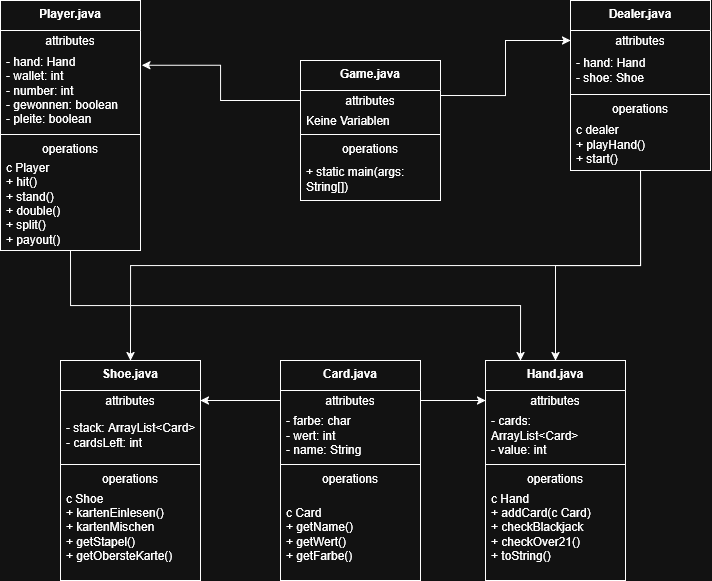

The diagram above was exported from draw.io. Its source (the exported page's mxGraphModel, read from the mxfile embedded in the PNG):
<mxGraphModel dx="1191" dy="768" grid="1" gridSize="10" guides="1" tooltips="1" connect="1" arrows="1" fold="1" page="1" pageScale="1" pageWidth="1169" pageHeight="827" math="0" shadow="0">
  <root>
    <mxCell id="0" />
    <mxCell id="1" parent="0" />
    <mxCell id="u9zOTTbkkFLkfkfX2EOv-14" edge="1" parent="1" source="fYPllT--9_mZbfeaHE1c-1" style="edgeStyle=orthogonalEdgeStyle;rounded=0;orthogonalLoop=1;jettySize=auto;html=1;exitX=1;exitY=0.25;exitDx=0;exitDy=0;entryX=0;entryY=0.5;entryDx=0;entryDy=0;" target="fYPllT--9_mZbfeaHE1c-11">
      <mxGeometry relative="1" as="geometry" />
    </mxCell>
    <mxCell id="fYPllT--9_mZbfeaHE1c-1" parent="1" style="swimlane;fontStyle=0;align=center;verticalAlign=top;childLayout=stackLayout;horizontal=1;startSize=30;horizontalStack=0;resizeParent=1;resizeParentMax=0;resizeLast=0;collapsible=0;marginBottom=0;html=1;whiteSpace=wrap;" value="&lt;div&gt;&lt;b&gt;Game.java&lt;/b&gt;&lt;/div&gt;" vertex="1">
      <mxGeometry height="140" width="140" x="330" y="180" as="geometry" />
    </mxCell>
    <mxCell id="fYPllT--9_mZbfeaHE1c-2" parent="fYPllT--9_mZbfeaHE1c-1" style="text;html=1;strokeColor=none;fillColor=none;align=center;verticalAlign=middle;spacingLeft=4;spacingRight=4;overflow=hidden;rotatable=0;points=[[0,0.5],[1,0.5]];portConstraint=eastwest;whiteSpace=wrap;" value="attributes" vertex="1">
      <mxGeometry height="20" width="140" y="30" as="geometry" />
    </mxCell>
    <mxCell id="fYPllT--9_mZbfeaHE1c-3" parent="fYPllT--9_mZbfeaHE1c-1" style="text;html=1;strokeColor=none;fillColor=none;align=left;verticalAlign=middle;spacingLeft=4;spacingRight=4;overflow=hidden;rotatable=0;points=[[0,0.5],[1,0.5]];portConstraint=eastwest;whiteSpace=wrap;" value="Keine Variablen" vertex="1">
      <mxGeometry height="20" width="140" y="50" as="geometry" />
    </mxCell>
    <mxCell id="fYPllT--9_mZbfeaHE1c-6" parent="fYPllT--9_mZbfeaHE1c-1" style="line;strokeWidth=1;fillColor=none;align=left;verticalAlign=middle;spacingTop=-1;spacingLeft=3;spacingRight=3;rotatable=0;labelPosition=right;points=[];portConstraint=eastwest;" value="" vertex="1">
      <mxGeometry height="8" width="140" y="70" as="geometry" />
    </mxCell>
    <mxCell id="fYPllT--9_mZbfeaHE1c-7" parent="fYPllT--9_mZbfeaHE1c-1" style="text;html=1;strokeColor=none;fillColor=none;align=center;verticalAlign=middle;spacingLeft=4;spacingRight=4;overflow=hidden;rotatable=0;points=[[0,0.5],[1,0.5]];portConstraint=eastwest;whiteSpace=wrap;" value="operations" vertex="1">
      <mxGeometry height="20" width="140" y="78" as="geometry" />
    </mxCell>
    <mxCell id="fYPllT--9_mZbfeaHE1c-8" parent="fYPllT--9_mZbfeaHE1c-1" style="text;html=1;strokeColor=none;fillColor=none;align=left;verticalAlign=middle;spacingLeft=4;spacingRight=4;overflow=hidden;rotatable=0;points=[[0,0.5],[1,0.5]];portConstraint=eastwest;whiteSpace=wrap;" value="+ static main(args: String[])" vertex="1">
      <mxGeometry height="42" width="140" y="98" as="geometry" />
    </mxCell>
    <mxCell id="u9zOTTbkkFLkfkfX2EOv-8" edge="1" parent="1" source="fYPllT--9_mZbfeaHE1c-10" style="edgeStyle=orthogonalEdgeStyle;rounded=0;orthogonalLoop=1;jettySize=auto;html=1;entryX=0.5;entryY=0;entryDx=0;entryDy=0;" target="WzS8SMqf4R9tM01sZiY1-8">
      <mxGeometry relative="1" as="geometry" />
    </mxCell>
    <mxCell id="u9zOTTbkkFLkfkfX2EOv-12" edge="1" parent="1" source="fYPllT--9_mZbfeaHE1c-10" style="edgeStyle=orthogonalEdgeStyle;rounded=0;orthogonalLoop=1;jettySize=auto;html=1;exitX=0.5;exitY=1;exitDx=0;exitDy=0;entryX=0.5;entryY=0;entryDx=0;entryDy=0;" target="u9zOTTbkkFLkfkfX2EOv-1">
      <mxGeometry relative="1" as="geometry" />
    </mxCell>
    <mxCell id="fYPllT--9_mZbfeaHE1c-10" parent="1" style="swimlane;fontStyle=0;align=center;verticalAlign=top;childLayout=stackLayout;horizontal=1;startSize=30;horizontalStack=0;resizeParent=1;resizeParentMax=0;resizeLast=0;collapsible=0;marginBottom=0;html=1;whiteSpace=wrap;" value="&lt;div&gt;&lt;b&gt;Dealer.java&lt;/b&gt;&lt;/div&gt;" vertex="1">
      <mxGeometry height="170" width="140" x="600" y="120" as="geometry" />
    </mxCell>
    <mxCell id="fYPllT--9_mZbfeaHE1c-11" parent="fYPllT--9_mZbfeaHE1c-10" style="text;html=1;strokeColor=none;fillColor=none;align=center;verticalAlign=middle;spacingLeft=4;spacingRight=4;overflow=hidden;rotatable=0;points=[[0,0.5],[1,0.5]];portConstraint=eastwest;whiteSpace=wrap;" value="attributes" vertex="1">
      <mxGeometry height="20" width="140" y="30" as="geometry" />
    </mxCell>
    <mxCell id="fYPllT--9_mZbfeaHE1c-12" parent="fYPllT--9_mZbfeaHE1c-10" style="text;html=1;strokeColor=none;fillColor=none;align=left;verticalAlign=middle;spacingLeft=4;spacingRight=4;overflow=hidden;rotatable=0;points=[[0,0.5],[1,0.5]];portConstraint=eastwest;whiteSpace=wrap;" value="&lt;div&gt;- hand: Hand&lt;/div&gt;&lt;div&gt;- shoe: Shoe&lt;/div&gt;" vertex="1">
      <mxGeometry height="40" width="140" y="50" as="geometry" />
    </mxCell>
    <mxCell id="fYPllT--9_mZbfeaHE1c-13" parent="fYPllT--9_mZbfeaHE1c-10" style="line;strokeWidth=1;fillColor=none;align=left;verticalAlign=middle;spacingTop=-1;spacingLeft=3;spacingRight=3;rotatable=0;labelPosition=right;points=[];portConstraint=eastwest;" value="" vertex="1">
      <mxGeometry height="8" width="140" y="90" as="geometry" />
    </mxCell>
    <mxCell id="fYPllT--9_mZbfeaHE1c-14" parent="fYPllT--9_mZbfeaHE1c-10" style="text;html=1;strokeColor=none;fillColor=none;align=center;verticalAlign=middle;spacingLeft=4;spacingRight=4;overflow=hidden;rotatable=0;points=[[0,0.5],[1,0.5]];portConstraint=eastwest;whiteSpace=wrap;" value="operations" vertex="1">
      <mxGeometry height="20" width="140" y="98" as="geometry" />
    </mxCell>
    <mxCell id="fYPllT--9_mZbfeaHE1c-15" parent="fYPllT--9_mZbfeaHE1c-10" style="text;html=1;strokeColor=none;fillColor=none;align=left;verticalAlign=middle;spacingLeft=4;spacingRight=4;overflow=hidden;rotatable=0;points=[[0,0.5],[1,0.5]];portConstraint=eastwest;whiteSpace=wrap;" value="&lt;div&gt;c dealer&lt;/div&gt;&lt;div&gt;+ playHand()&lt;/div&gt;&lt;div&gt;+ start()&lt;/div&gt;" vertex="1">
      <mxGeometry height="52" width="140" y="118" as="geometry" />
    </mxCell>
    <mxCell id="u9zOTTbkkFLkfkfX2EOv-13" edge="1" parent="1" source="fYPllT--9_mZbfeaHE1c-16" style="edgeStyle=orthogonalEdgeStyle;rounded=0;orthogonalLoop=1;jettySize=auto;html=1;exitX=0.5;exitY=1;exitDx=0;exitDy=0;entryX=0.25;entryY=0;entryDx=0;entryDy=0;" target="WzS8SMqf4R9tM01sZiY1-8">
      <mxGeometry relative="1" as="geometry" />
    </mxCell>
    <mxCell id="fYPllT--9_mZbfeaHE1c-16" parent="1" style="swimlane;fontStyle=0;align=center;verticalAlign=top;childLayout=stackLayout;horizontal=1;startSize=30;horizontalStack=0;resizeParent=1;resizeParentMax=0;resizeLast=0;collapsible=0;marginBottom=0;html=1;whiteSpace=wrap;" value="&lt;div&gt;&lt;b&gt;Player.java&lt;/b&gt;&lt;/div&gt;" vertex="1">
      <mxGeometry height="250" width="140" x="30" y="120" as="geometry" />
    </mxCell>
    <mxCell id="fYPllT--9_mZbfeaHE1c-17" parent="fYPllT--9_mZbfeaHE1c-16" style="text;html=1;strokeColor=none;fillColor=none;align=center;verticalAlign=middle;spacingLeft=4;spacingRight=4;overflow=hidden;rotatable=0;points=[[0,0.5],[1,0.5]];portConstraint=eastwest;whiteSpace=wrap;" value="attributes" vertex="1">
      <mxGeometry height="20" width="140" y="30" as="geometry" />
    </mxCell>
    <mxCell id="fYPllT--9_mZbfeaHE1c-18" parent="fYPllT--9_mZbfeaHE1c-16" style="text;html=1;strokeColor=none;fillColor=none;align=left;verticalAlign=middle;spacingLeft=4;spacingRight=4;overflow=hidden;rotatable=0;points=[[0,0.5],[1,0.5]];portConstraint=eastwest;whiteSpace=wrap;" value="&lt;div&gt;- hand: Hand&lt;/div&gt;&lt;div&gt;- wallet: int&lt;/div&gt;&lt;div&gt;- number: int&lt;/div&gt;&lt;div&gt;- gewonnen: boolean&lt;/div&gt;&lt;div&gt;- pleite: boolean&lt;/div&gt;" vertex="1">
      <mxGeometry height="80" width="140" y="50" as="geometry" />
    </mxCell>
    <mxCell id="fYPllT--9_mZbfeaHE1c-19" parent="fYPllT--9_mZbfeaHE1c-16" style="line;strokeWidth=1;fillColor=none;align=left;verticalAlign=middle;spacingTop=-1;spacingLeft=3;spacingRight=3;rotatable=0;labelPosition=right;points=[];portConstraint=eastwest;" value="" vertex="1">
      <mxGeometry height="8" width="140" y="130" as="geometry" />
    </mxCell>
    <mxCell id="fYPllT--9_mZbfeaHE1c-20" parent="fYPllT--9_mZbfeaHE1c-16" style="text;html=1;strokeColor=none;fillColor=none;align=center;verticalAlign=middle;spacingLeft=4;spacingRight=4;overflow=hidden;rotatable=0;points=[[0,0.5],[1,0.5]];portConstraint=eastwest;whiteSpace=wrap;" value="operations" vertex="1">
      <mxGeometry height="20" width="140" y="138" as="geometry" />
    </mxCell>
    <mxCell id="fYPllT--9_mZbfeaHE1c-21" parent="fYPllT--9_mZbfeaHE1c-16" style="text;html=1;strokeColor=none;fillColor=none;align=left;verticalAlign=middle;spacingLeft=4;spacingRight=4;overflow=hidden;rotatable=0;points=[[0,0.5],[1,0.5]];portConstraint=eastwest;whiteSpace=wrap;" value="&lt;div&gt;c Player&lt;/div&gt;&lt;div&gt;+ hit()&lt;/div&gt;&lt;div&gt;+ stand()&lt;/div&gt;&lt;div&gt;+ double()&lt;/div&gt;&lt;div&gt;+ split()&lt;/div&gt;&lt;div&gt;+ payout()&lt;/div&gt;&lt;div&gt;&lt;br&gt;&lt;/div&gt;" vertex="1">
      <mxGeometry height="92" width="140" y="158" as="geometry" />
    </mxCell>
    <mxCell id="WzS8SMqf4R9tM01sZiY1-8" parent="1" style="swimlane;fontStyle=0;align=center;verticalAlign=top;childLayout=stackLayout;horizontal=1;startSize=30;horizontalStack=0;resizeParent=1;resizeParentMax=0;resizeLast=0;collapsible=0;marginBottom=0;html=1;whiteSpace=wrap;" value="&lt;div&gt;&lt;b&gt;Hand.java&lt;/b&gt;&lt;/div&gt;" vertex="1">
      <mxGeometry height="220" width="140" x="515" y="480" as="geometry" />
    </mxCell>
    <mxCell id="WzS8SMqf4R9tM01sZiY1-9" parent="WzS8SMqf4R9tM01sZiY1-8" style="text;html=1;strokeColor=none;fillColor=none;align=center;verticalAlign=middle;spacingLeft=4;spacingRight=4;overflow=hidden;rotatable=0;points=[[0,0.5],[1,0.5]];portConstraint=eastwest;whiteSpace=wrap;" value="attributes" vertex="1">
      <mxGeometry height="20" width="140" y="30" as="geometry" />
    </mxCell>
    <mxCell id="WzS8SMqf4R9tM01sZiY1-10" parent="WzS8SMqf4R9tM01sZiY1-8" style="text;html=1;strokeColor=none;fillColor=none;align=left;verticalAlign=middle;spacingLeft=4;spacingRight=4;overflow=hidden;rotatable=0;points=[[0,0.5],[1,0.5]];portConstraint=eastwest;whiteSpace=wrap;" value="&lt;div&gt;- cards: ArrayList&amp;lt;Card&amp;gt;&lt;/div&gt;&lt;div&gt;- value: int&lt;/div&gt;" vertex="1">
      <mxGeometry height="50" width="140" y="50" as="geometry" />
    </mxCell>
    <mxCell id="WzS8SMqf4R9tM01sZiY1-11" parent="WzS8SMqf4R9tM01sZiY1-8" style="line;strokeWidth=1;fillColor=none;align=left;verticalAlign=middle;spacingTop=-1;spacingLeft=3;spacingRight=3;rotatable=0;labelPosition=right;points=[];portConstraint=eastwest;" value="" vertex="1">
      <mxGeometry height="8" width="140" y="100" as="geometry" />
    </mxCell>
    <mxCell id="WzS8SMqf4R9tM01sZiY1-12" parent="WzS8SMqf4R9tM01sZiY1-8" style="text;html=1;strokeColor=none;fillColor=none;align=center;verticalAlign=middle;spacingLeft=4;spacingRight=4;overflow=hidden;rotatable=0;points=[[0,0.5],[1,0.5]];portConstraint=eastwest;whiteSpace=wrap;" value="operations" vertex="1">
      <mxGeometry height="20" width="140" y="108" as="geometry" />
    </mxCell>
    <mxCell id="WzS8SMqf4R9tM01sZiY1-13" parent="WzS8SMqf4R9tM01sZiY1-8" style="text;html=1;strokeColor=none;fillColor=none;align=left;verticalAlign=middle;spacingLeft=4;spacingRight=4;overflow=hidden;rotatable=0;points=[[0,0.5],[1,0.5]];portConstraint=eastwest;whiteSpace=wrap;" value="&lt;div&gt;c Hand&lt;/div&gt;&lt;div&gt;+ addCard(c Card)&lt;/div&gt;&lt;div&gt;+ checkBlackjack&lt;/div&gt;&lt;div&gt;+ checkOver21()&lt;/div&gt;&lt;div&gt;+ toString()&lt;/div&gt;&lt;div&gt;&lt;br&gt;&lt;/div&gt;" vertex="1">
      <mxGeometry height="92" width="140" y="128" as="geometry" />
    </mxCell>
    <mxCell id="u9zOTTbkkFLkfkfX2EOv-1" parent="1" style="swimlane;fontStyle=0;align=center;verticalAlign=top;childLayout=stackLayout;horizontal=1;startSize=30;horizontalStack=0;resizeParent=1;resizeParentMax=0;resizeLast=0;collapsible=0;marginBottom=0;html=1;whiteSpace=wrap;" value="&lt;div&gt;&lt;b&gt;Shoe.java&lt;/b&gt;&lt;/div&gt;" vertex="1">
      <mxGeometry height="220" width="140" x="90" y="480" as="geometry" />
    </mxCell>
    <mxCell id="u9zOTTbkkFLkfkfX2EOv-2" parent="u9zOTTbkkFLkfkfX2EOv-1" style="text;html=1;strokeColor=none;fillColor=none;align=center;verticalAlign=middle;spacingLeft=4;spacingRight=4;overflow=hidden;rotatable=0;points=[[0,0.5],[1,0.5]];portConstraint=eastwest;whiteSpace=wrap;" value="attributes" vertex="1">
      <mxGeometry height="20" width="140" y="30" as="geometry" />
    </mxCell>
    <mxCell id="u9zOTTbkkFLkfkfX2EOv-3" parent="u9zOTTbkkFLkfkfX2EOv-1" style="text;html=1;strokeColor=none;fillColor=none;align=left;verticalAlign=middle;spacingLeft=4;spacingRight=4;overflow=hidden;rotatable=0;points=[[0,0.5],[1,0.5]];portConstraint=eastwest;whiteSpace=wrap;" value="&lt;div&gt;- stack: ArrayList&amp;lt;Card&amp;gt;&lt;/div&gt;&lt;div&gt;- cardsLeft: int&lt;/div&gt;" vertex="1">
      <mxGeometry height="50" width="140" y="50" as="geometry" />
    </mxCell>
    <mxCell id="u9zOTTbkkFLkfkfX2EOv-4" parent="u9zOTTbkkFLkfkfX2EOv-1" style="line;strokeWidth=1;fillColor=none;align=left;verticalAlign=middle;spacingTop=-1;spacingLeft=3;spacingRight=3;rotatable=0;labelPosition=right;points=[];portConstraint=eastwest;" value="" vertex="1">
      <mxGeometry height="8" width="140" y="100" as="geometry" />
    </mxCell>
    <mxCell id="u9zOTTbkkFLkfkfX2EOv-5" parent="u9zOTTbkkFLkfkfX2EOv-1" style="text;html=1;strokeColor=none;fillColor=none;align=center;verticalAlign=middle;spacingLeft=4;spacingRight=4;overflow=hidden;rotatable=0;points=[[0,0.5],[1,0.5]];portConstraint=eastwest;whiteSpace=wrap;" value="operations" vertex="1">
      <mxGeometry height="20" width="140" y="108" as="geometry" />
    </mxCell>
    <mxCell id="u9zOTTbkkFLkfkfX2EOv-6" parent="u9zOTTbkkFLkfkfX2EOv-1" style="text;html=1;strokeColor=none;fillColor=none;align=left;verticalAlign=middle;spacingLeft=4;spacingRight=4;overflow=hidden;rotatable=0;points=[[0,0.5],[1,0.5]];portConstraint=eastwest;whiteSpace=wrap;" value="&lt;div&gt;c Shoe&lt;/div&gt;&lt;div&gt;+ kartenEinlesen()&lt;/div&gt;&lt;div&gt;+ kartenMischen&lt;/div&gt;&lt;div&gt;+ getStapel()&lt;/div&gt;&lt;div&gt;+ getObersteKarte()&lt;/div&gt;&lt;div&gt;&lt;br&gt;&lt;/div&gt;" vertex="1">
      <mxGeometry height="92" width="140" y="128" as="geometry" />
    </mxCell>
    <mxCell id="u9zOTTbkkFLkfkfX2EOv-15" edge="1" parent="1" source="fYPllT--9_mZbfeaHE1c-2" style="edgeStyle=orthogonalEdgeStyle;rounded=0;orthogonalLoop=1;jettySize=auto;html=1;exitX=0;exitY=0.5;exitDx=0;exitDy=0;entryX=1.01;entryY=0.185;entryDx=0;entryDy=0;entryPerimeter=0;" target="fYPllT--9_mZbfeaHE1c-18">
      <mxGeometry relative="1" as="geometry" />
    </mxCell>
    <mxCell id="u9zOTTbkkFLkfkfX2EOv-16" parent="1" style="swimlane;fontStyle=0;align=center;verticalAlign=top;childLayout=stackLayout;horizontal=1;startSize=30;horizontalStack=0;resizeParent=1;resizeParentMax=0;resizeLast=0;collapsible=0;marginBottom=0;html=1;whiteSpace=wrap;" value="&lt;div&gt;&lt;b&gt;Card.java&lt;/b&gt;&lt;/div&gt;" vertex="1">
      <mxGeometry height="220" width="140" x="310" y="480" as="geometry" />
    </mxCell>
    <mxCell id="u9zOTTbkkFLkfkfX2EOv-17" parent="u9zOTTbkkFLkfkfX2EOv-16" style="text;html=1;strokeColor=none;fillColor=none;align=center;verticalAlign=middle;spacingLeft=4;spacingRight=4;overflow=hidden;rotatable=0;points=[[0,0.5],[1,0.5]];portConstraint=eastwest;whiteSpace=wrap;" value="attributes" vertex="1">
      <mxGeometry height="20" width="140" y="30" as="geometry" />
    </mxCell>
    <mxCell id="u9zOTTbkkFLkfkfX2EOv-18" parent="u9zOTTbkkFLkfkfX2EOv-16" style="text;html=1;strokeColor=none;fillColor=none;align=left;verticalAlign=middle;spacingLeft=4;spacingRight=4;overflow=hidden;rotatable=0;points=[[0,0.5],[1,0.5]];portConstraint=eastwest;whiteSpace=wrap;" value="&lt;div&gt;- farbe: char&lt;/div&gt;&lt;div&gt;- wert: int&lt;/div&gt;&lt;div&gt;- name: String&lt;/div&gt;" vertex="1">
      <mxGeometry height="50" width="140" y="50" as="geometry" />
    </mxCell>
    <mxCell id="u9zOTTbkkFLkfkfX2EOv-19" parent="u9zOTTbkkFLkfkfX2EOv-16" style="line;strokeWidth=1;fillColor=none;align=left;verticalAlign=middle;spacingTop=-1;spacingLeft=3;spacingRight=3;rotatable=0;labelPosition=right;points=[];portConstraint=eastwest;" value="" vertex="1">
      <mxGeometry height="8" width="140" y="100" as="geometry" />
    </mxCell>
    <mxCell id="u9zOTTbkkFLkfkfX2EOv-20" parent="u9zOTTbkkFLkfkfX2EOv-16" style="text;html=1;strokeColor=none;fillColor=none;align=center;verticalAlign=middle;spacingLeft=4;spacingRight=4;overflow=hidden;rotatable=0;points=[[0,0.5],[1,0.5]];portConstraint=eastwest;whiteSpace=wrap;" value="operations" vertex="1">
      <mxGeometry height="20" width="140" y="108" as="geometry" />
    </mxCell>
    <mxCell id="u9zOTTbkkFLkfkfX2EOv-21" parent="u9zOTTbkkFLkfkfX2EOv-16" style="text;html=1;strokeColor=none;fillColor=none;align=left;verticalAlign=middle;spacingLeft=4;spacingRight=4;overflow=hidden;rotatable=0;points=[[0,0.5],[1,0.5]];portConstraint=eastwest;whiteSpace=wrap;" value="&lt;div&gt;c Card&lt;/div&gt;&lt;div&gt;+ getName()&lt;/div&gt;&lt;div&gt;+ getWert()&lt;/div&gt;&lt;div&gt;+ getFarbe()&lt;/div&gt;" vertex="1">
      <mxGeometry height="92" width="140" y="128" as="geometry" />
    </mxCell>
    <mxCell id="u9zOTTbkkFLkfkfX2EOv-22" edge="1" parent="1" source="u9zOTTbkkFLkfkfX2EOv-17" style="edgeStyle=orthogonalEdgeStyle;rounded=0;orthogonalLoop=1;jettySize=auto;html=1;exitX=1;exitY=0.5;exitDx=0;exitDy=0;entryX=0;entryY=0.5;entryDx=0;entryDy=0;" target="WzS8SMqf4R9tM01sZiY1-9">
      <mxGeometry relative="1" as="geometry" />
    </mxCell>
    <mxCell id="u9zOTTbkkFLkfkfX2EOv-23" edge="1" parent="1" source="u9zOTTbkkFLkfkfX2EOv-17" style="edgeStyle=orthogonalEdgeStyle;rounded=0;orthogonalLoop=1;jettySize=auto;html=1;exitX=0;exitY=0.5;exitDx=0;exitDy=0;entryX=1;entryY=0.5;entryDx=0;entryDy=0;" target="u9zOTTbkkFLkfkfX2EOv-2">
      <mxGeometry relative="1" as="geometry" />
    </mxCell>
  </root>
</mxGraphModel>